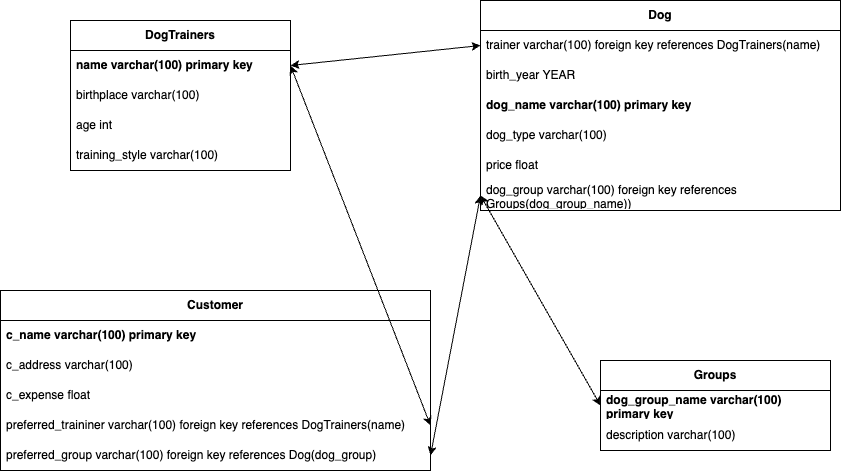

The diagram above was exported from draw.io. Its source (the exported page's mxGraphModel, read from the mxfile embedded in the PNG):
<mxGraphModel dx="1314" dy="853" grid="1" gridSize="10" guides="1" tooltips="1" connect="1" arrows="1" fold="1" page="1" pageScale="1" pageWidth="850" pageHeight="1100" math="0" shadow="0">
  <root>
    <mxCell id="0" />
    <mxCell id="1" parent="0" />
    <mxCell id="mijaN13s63uw0ODImncr-2" value="&lt;b&gt;DogTrainers&lt;/b&gt;" style="swimlane;fontStyle=0;childLayout=stackLayout;horizontal=1;startSize=30;horizontalStack=0;resizeParent=1;resizeParentMax=0;resizeLast=0;collapsible=1;marginBottom=0;whiteSpace=wrap;html=1;" vertex="1" parent="1">
      <mxGeometry x="100" y="110" width="220" height="150" as="geometry" />
    </mxCell>
    <mxCell id="mijaN13s63uw0ODImncr-3" value="name varchar(100) primary key" style="text;strokeColor=none;fillColor=none;align=left;verticalAlign=middle;spacingLeft=4;spacingRight=4;overflow=hidden;points=[[0,0.5],[1,0.5]];portConstraint=eastwest;rotatable=0;whiteSpace=wrap;html=1;fontStyle=1" vertex="1" parent="mijaN13s63uw0ODImncr-2">
      <mxGeometry y="30" width="220" height="30" as="geometry" />
    </mxCell>
    <mxCell id="mijaN13s63uw0ODImncr-4" value="birthplace varchar(100)" style="text;strokeColor=none;fillColor=none;align=left;verticalAlign=middle;spacingLeft=4;spacingRight=4;overflow=hidden;points=[[0,0.5],[1,0.5]];portConstraint=eastwest;rotatable=0;whiteSpace=wrap;html=1;" vertex="1" parent="mijaN13s63uw0ODImncr-2">
      <mxGeometry y="60" width="220" height="30" as="geometry" />
    </mxCell>
    <mxCell id="mijaN13s63uw0ODImncr-5" value="age int" style="text;strokeColor=none;fillColor=none;align=left;verticalAlign=middle;spacingLeft=4;spacingRight=4;overflow=hidden;points=[[0,0.5],[1,0.5]];portConstraint=eastwest;rotatable=0;whiteSpace=wrap;html=1;" vertex="1" parent="mijaN13s63uw0ODImncr-2">
      <mxGeometry y="90" width="220" height="30" as="geometry" />
    </mxCell>
    <mxCell id="mijaN13s63uw0ODImncr-6" value="training_style varchar(100)" style="text;strokeColor=none;fillColor=none;align=left;verticalAlign=middle;spacingLeft=4;spacingRight=4;overflow=hidden;points=[[0,0.5],[1,0.5]];portConstraint=eastwest;rotatable=0;whiteSpace=wrap;html=1;" vertex="1" parent="mijaN13s63uw0ODImncr-2">
      <mxGeometry y="120" width="220" height="30" as="geometry" />
    </mxCell>
    <mxCell id="mijaN13s63uw0ODImncr-7" value="&lt;b&gt;Dog&lt;/b&gt;" style="swimlane;fontStyle=0;childLayout=stackLayout;horizontal=1;startSize=30;horizontalStack=0;resizeParent=1;resizeParentMax=0;resizeLast=0;collapsible=1;marginBottom=0;whiteSpace=wrap;html=1;" vertex="1" parent="1">
      <mxGeometry x="510" y="90" width="360" height="210" as="geometry" />
    </mxCell>
    <mxCell id="mijaN13s63uw0ODImncr-8" value="trainer&amp;nbsp;varchar(100) foreign key references DogTrainers(name)" style="text;strokeColor=none;fillColor=none;align=left;verticalAlign=middle;spacingLeft=4;spacingRight=4;overflow=hidden;points=[[0,0.5],[1,0.5]];portConstraint=eastwest;rotatable=0;whiteSpace=wrap;html=1;" vertex="1" parent="mijaN13s63uw0ODImncr-7">
      <mxGeometry y="30" width="360" height="30" as="geometry" />
    </mxCell>
    <mxCell id="mijaN13s63uw0ODImncr-9" value="birth_year YEAR" style="text;strokeColor=none;fillColor=none;align=left;verticalAlign=middle;spacingLeft=4;spacingRight=4;overflow=hidden;points=[[0,0.5],[1,0.5]];portConstraint=eastwest;rotatable=0;whiteSpace=wrap;html=1;" vertex="1" parent="mijaN13s63uw0ODImncr-7">
      <mxGeometry y="60" width="360" height="30" as="geometry" />
    </mxCell>
    <mxCell id="mijaN13s63uw0ODImncr-10" value="&lt;b&gt;dog_name varchar(100)&amp;nbsp;&lt;/b&gt;&lt;b&gt;primary key&lt;/b&gt;" style="text;strokeColor=none;fillColor=none;align=left;verticalAlign=middle;spacingLeft=4;spacingRight=4;overflow=hidden;points=[[0,0.5],[1,0.5]];portConstraint=eastwest;rotatable=0;whiteSpace=wrap;html=1;" vertex="1" parent="mijaN13s63uw0ODImncr-7">
      <mxGeometry y="90" width="360" height="30" as="geometry" />
    </mxCell>
    <mxCell id="mijaN13s63uw0ODImncr-11" value="dog_type&amp;nbsp;varchar(100)" style="text;strokeColor=none;fillColor=none;align=left;verticalAlign=middle;spacingLeft=4;spacingRight=4;overflow=hidden;points=[[0,0.5],[1,0.5]];portConstraint=eastwest;rotatable=0;whiteSpace=wrap;html=1;" vertex="1" parent="mijaN13s63uw0ODImncr-7">
      <mxGeometry y="120" width="360" height="30" as="geometry" />
    </mxCell>
    <mxCell id="mijaN13s63uw0ODImncr-13" value="price float" style="text;strokeColor=none;fillColor=none;align=left;verticalAlign=middle;spacingLeft=4;spacingRight=4;overflow=hidden;points=[[0,0.5],[1,0.5]];portConstraint=eastwest;rotatable=0;whiteSpace=wrap;html=1;" vertex="1" parent="mijaN13s63uw0ODImncr-7">
      <mxGeometry y="150" width="360" height="30" as="geometry" />
    </mxCell>
    <mxCell id="mijaN13s63uw0ODImncr-14" value="dog_group&amp;nbsp;varchar(100) foreign key references Groups(dog_group_name))" style="text;strokeColor=none;fillColor=none;align=left;verticalAlign=middle;spacingLeft=4;spacingRight=4;overflow=hidden;points=[[0,0.5],[1,0.5]];portConstraint=eastwest;rotatable=0;whiteSpace=wrap;html=1;" vertex="1" parent="mijaN13s63uw0ODImncr-7">
      <mxGeometry y="180" width="360" height="30" as="geometry" />
    </mxCell>
    <mxCell id="mijaN13s63uw0ODImncr-16" value="&lt;b&gt;Customer&lt;/b&gt;" style="swimlane;fontStyle=0;childLayout=stackLayout;horizontal=1;startSize=30;horizontalStack=0;resizeParent=1;resizeParentMax=0;resizeLast=0;collapsible=1;marginBottom=0;whiteSpace=wrap;html=1;" vertex="1" parent="1">
      <mxGeometry x="30" y="380" width="430" height="180" as="geometry" />
    </mxCell>
    <mxCell id="mijaN13s63uw0ODImncr-17" value="&lt;b&gt;c_name&amp;nbsp;varchar(100) primary key&lt;/b&gt;" style="text;strokeColor=none;fillColor=none;align=left;verticalAlign=middle;spacingLeft=4;spacingRight=4;overflow=hidden;points=[[0,0.5],[1,0.5]];portConstraint=eastwest;rotatable=0;whiteSpace=wrap;html=1;" vertex="1" parent="mijaN13s63uw0ODImncr-16">
      <mxGeometry y="30" width="430" height="30" as="geometry" />
    </mxCell>
    <mxCell id="mijaN13s63uw0ODImncr-18" value="c_address&amp;nbsp;varchar(100)" style="text;strokeColor=none;fillColor=none;align=left;verticalAlign=middle;spacingLeft=4;spacingRight=4;overflow=hidden;points=[[0,0.5],[1,0.5]];portConstraint=eastwest;rotatable=0;whiteSpace=wrap;html=1;" vertex="1" parent="mijaN13s63uw0ODImncr-16">
      <mxGeometry y="60" width="430" height="30" as="geometry" />
    </mxCell>
    <mxCell id="mijaN13s63uw0ODImncr-19" value="c_expense float" style="text;strokeColor=none;fillColor=none;align=left;verticalAlign=middle;spacingLeft=4;spacingRight=4;overflow=hidden;points=[[0,0.5],[1,0.5]];portConstraint=eastwest;rotatable=0;whiteSpace=wrap;html=1;" vertex="1" parent="mijaN13s63uw0ODImncr-16">
      <mxGeometry y="90" width="430" height="30" as="geometry" />
    </mxCell>
    <mxCell id="mijaN13s63uw0ODImncr-20" value="preferred_traininer&amp;nbsp;varchar(100) foreign key references DogTrainers(name)" style="text;strokeColor=none;fillColor=none;align=left;verticalAlign=middle;spacingLeft=4;spacingRight=4;overflow=hidden;points=[[0,0.5],[1,0.5]];portConstraint=eastwest;rotatable=0;whiteSpace=wrap;html=1;" vertex="1" parent="mijaN13s63uw0ODImncr-16">
      <mxGeometry y="120" width="430" height="30" as="geometry" />
    </mxCell>
    <mxCell id="mijaN13s63uw0ODImncr-21" value="preferred_group&amp;nbsp;varchar(100) foreign key references Dog(dog_group)" style="text;strokeColor=none;fillColor=none;align=left;verticalAlign=middle;spacingLeft=4;spacingRight=4;overflow=hidden;points=[[0,0.5],[1,0.5]];portConstraint=eastwest;rotatable=0;whiteSpace=wrap;html=1;" vertex="1" parent="mijaN13s63uw0ODImncr-16">
      <mxGeometry y="150" width="430" height="30" as="geometry" />
    </mxCell>
    <mxCell id="mijaN13s63uw0ODImncr-22" value="&lt;b&gt;Groups&lt;/b&gt;" style="swimlane;fontStyle=0;childLayout=stackLayout;horizontal=1;startSize=30;horizontalStack=0;resizeParent=1;resizeParentMax=0;resizeLast=0;collapsible=1;marginBottom=0;whiteSpace=wrap;html=1;" vertex="1" parent="1">
      <mxGeometry x="630" y="450" width="230" height="90" as="geometry" />
    </mxCell>
    <mxCell id="mijaN13s63uw0ODImncr-23" value="&lt;b&gt;dog_group_name&amp;nbsp;varchar(100) primary key&lt;/b&gt;" style="text;strokeColor=none;fillColor=none;align=left;verticalAlign=middle;spacingLeft=4;spacingRight=4;overflow=hidden;points=[[0,0.5],[1,0.5]];portConstraint=eastwest;rotatable=0;whiteSpace=wrap;html=1;" vertex="1" parent="mijaN13s63uw0ODImncr-22">
      <mxGeometry y="30" width="230" height="30" as="geometry" />
    </mxCell>
    <mxCell id="mijaN13s63uw0ODImncr-24" value="description&amp;nbsp;varchar(100)" style="text;strokeColor=none;fillColor=none;align=left;verticalAlign=middle;spacingLeft=4;spacingRight=4;overflow=hidden;points=[[0,0.5],[1,0.5]];portConstraint=eastwest;rotatable=0;whiteSpace=wrap;html=1;" vertex="1" parent="mijaN13s63uw0ODImncr-22">
      <mxGeometry y="60" width="230" height="30" as="geometry" />
    </mxCell>
    <mxCell id="mijaN13s63uw0ODImncr-26" value="" style="endArrow=classic;startArrow=classic;html=1;rounded=0;entryX=0;entryY=0.5;entryDx=0;entryDy=0;exitX=1;exitY=0.5;exitDx=0;exitDy=0;" edge="1" parent="1" source="mijaN13s63uw0ODImncr-3" target="mijaN13s63uw0ODImncr-8">
      <mxGeometry width="50" height="50" relative="1" as="geometry">
        <mxPoint x="350" y="400" as="sourcePoint" />
        <mxPoint x="400" y="350" as="targetPoint" />
      </mxGeometry>
    </mxCell>
    <mxCell id="mijaN13s63uw0ODImncr-27" value="" style="endArrow=classic;startArrow=classic;html=1;rounded=0;entryX=0;entryY=0.5;entryDx=0;entryDy=0;exitX=0;exitY=0.5;exitDx=0;exitDy=0;" edge="1" parent="1" source="mijaN13s63uw0ODImncr-23" target="mijaN13s63uw0ODImncr-14">
      <mxGeometry width="50" height="50" relative="1" as="geometry">
        <mxPoint x="350" y="400" as="sourcePoint" />
        <mxPoint x="400" y="350" as="targetPoint" />
      </mxGeometry>
    </mxCell>
    <mxCell id="mijaN13s63uw0ODImncr-28" value="" style="endArrow=classic;startArrow=classic;html=1;rounded=0;exitX=1;exitY=0.5;exitDx=0;exitDy=0;entryX=1;entryY=0.5;entryDx=0;entryDy=0;" edge="1" parent="1" source="mijaN13s63uw0ODImncr-20" target="mijaN13s63uw0ODImncr-3">
      <mxGeometry width="50" height="50" relative="1" as="geometry">
        <mxPoint x="350" y="400" as="sourcePoint" />
        <mxPoint x="330" y="162.5" as="targetPoint" />
      </mxGeometry>
    </mxCell>
    <mxCell id="mijaN13s63uw0ODImncr-29" value="" style="endArrow=classic;startArrow=classic;html=1;rounded=0;entryX=1;entryY=0.5;entryDx=0;entryDy=0;exitX=0;exitY=0.5;exitDx=0;exitDy=0;" edge="1" parent="1" source="mijaN13s63uw0ODImncr-14" target="mijaN13s63uw0ODImncr-21">
      <mxGeometry width="50" height="50" relative="1" as="geometry">
        <mxPoint x="350" y="570" as="sourcePoint" />
        <mxPoint x="400" y="520" as="targetPoint" />
      </mxGeometry>
    </mxCell>
  </root>
</mxGraphModel>